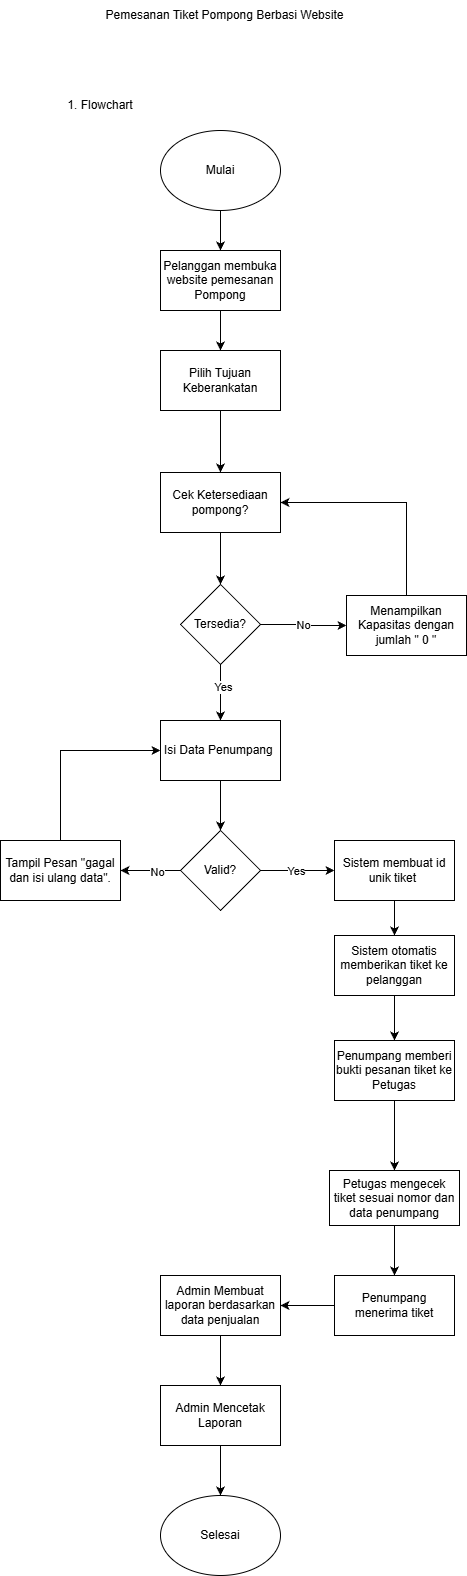

The diagram above was exported from draw.io. Its source (the exported page's mxGraphModel, read from the mxfile embedded in the PNG):
<mxGraphModel dx="1452" dy="1863" grid="1" gridSize="10" guides="1" tooltips="1" connect="1" arrows="1" fold="1" page="1" pageScale="1" pageWidth="827" pageHeight="1169" math="0" shadow="0">
  <root>
    <mxCell id="WIyWlLk6GJQsqaUBKTNV-0" />
    <mxCell id="WIyWlLk6GJQsqaUBKTNV-1" parent="WIyWlLk6GJQsqaUBKTNV-0" />
    <mxCell id="1k8jdsVSKcyzHvMT-p5w-73" parent="WIyWlLk6GJQsqaUBKTNV-1" style="text;html=1;whiteSpace=wrap;strokeColor=none;fillColor=none;align=center;verticalAlign=middle;rounded=0;" value="1. Flowchart" vertex="1">
      <mxGeometry height="30" width="80" x="170" y="-1030" as="geometry" />
    </mxCell>
    <mxCell id="JfqDa_YW3R7QLQrPu06y-0" parent="WIyWlLk6GJQsqaUBKTNV-1" style="text;html=1;align=center;verticalAlign=middle;resizable=0;points=[];autosize=1;strokeColor=none;fillColor=none;" value="Pemesanan Tiket Pompong Berbasi Website" vertex="1">
      <mxGeometry height="30" width="260" x="204" y="-1120" as="geometry" />
    </mxCell>
    <mxCell id="375Jgf7LjR0PoDNQM8k0-56" edge="1" parent="WIyWlLk6GJQsqaUBKTNV-1" source="375Jgf7LjR0PoDNQM8k0-57" style="edgeStyle=orthogonalEdgeStyle;rounded=0;orthogonalLoop=1;jettySize=auto;html=1;entryX=0.5;entryY=0;entryDx=0;entryDy=0;" target="375Jgf7LjR0PoDNQM8k0-59">
      <mxGeometry relative="1" as="geometry" />
    </mxCell>
    <mxCell id="375Jgf7LjR0PoDNQM8k0-57" parent="WIyWlLk6GJQsqaUBKTNV-1" style="ellipse;whiteSpace=wrap;html=1;" value="Mulai" vertex="1">
      <mxGeometry height="80" width="120" x="270" y="-990" as="geometry" />
    </mxCell>
    <mxCell id="375Jgf7LjR0PoDNQM8k0-58" edge="1" parent="WIyWlLk6GJQsqaUBKTNV-1" source="375Jgf7LjR0PoDNQM8k0-59" style="edgeStyle=orthogonalEdgeStyle;rounded=0;orthogonalLoop=1;jettySize=auto;html=1;entryX=0.5;entryY=0;entryDx=0;entryDy=0;" target="375Jgf7LjR0PoDNQM8k0-61">
      <mxGeometry relative="1" as="geometry" />
    </mxCell>
    <mxCell id="375Jgf7LjR0PoDNQM8k0-59" parent="WIyWlLk6GJQsqaUBKTNV-1" style="rounded=0;whiteSpace=wrap;html=1;" value="Pelanggan membuka website pemesanan Pompong" vertex="1">
      <mxGeometry height="60" width="120" x="270" y="-870" as="geometry" />
    </mxCell>
    <mxCell id="375Jgf7LjR0PoDNQM8k0-60" edge="1" parent="WIyWlLk6GJQsqaUBKTNV-1" source="375Jgf7LjR0PoDNQM8k0-61" style="edgeStyle=orthogonalEdgeStyle;rounded=0;orthogonalLoop=1;jettySize=auto;html=1;" target="375Jgf7LjR0PoDNQM8k0-72" value="">
      <mxGeometry relative="1" as="geometry" />
    </mxCell>
    <mxCell id="375Jgf7LjR0PoDNQM8k0-61" parent="WIyWlLk6GJQsqaUBKTNV-1" style="rounded=0;whiteSpace=wrap;html=1;" value="Pilih Tujuan Keberankatan" vertex="1">
      <mxGeometry height="60" width="120" x="270" y="-770" as="geometry" />
    </mxCell>
    <mxCell id="375Jgf7LjR0PoDNQM8k0-62" edge="1" parent="WIyWlLk6GJQsqaUBKTNV-1" source="375Jgf7LjR0PoDNQM8k0-63" style="edgeStyle=orthogonalEdgeStyle;rounded=0;orthogonalLoop=1;jettySize=auto;html=1;entryX=0.5;entryY=0;entryDx=0;entryDy=0;" target="375Jgf7LjR0PoDNQM8k0-68">
      <mxGeometry relative="1" as="geometry" />
    </mxCell>
    <mxCell id="375Jgf7LjR0PoDNQM8k0-63" parent="WIyWlLk6GJQsqaUBKTNV-1" style="rounded=0;whiteSpace=wrap;html=1;" value="Isi Data Penumpang&amp;nbsp;" vertex="1">
      <mxGeometry height="60" width="120" x="270" y="-400" as="geometry" />
    </mxCell>
    <mxCell id="375Jgf7LjR0PoDNQM8k0-64" edge="1" parent="WIyWlLk6GJQsqaUBKTNV-1" source="375Jgf7LjR0PoDNQM8k0-68" style="edgeStyle=orthogonalEdgeStyle;rounded=0;orthogonalLoop=1;jettySize=auto;html=1;entryX=1;entryY=0.5;entryDx=0;entryDy=0;" target="375Jgf7LjR0PoDNQM8k0-70">
      <mxGeometry relative="1" as="geometry" />
    </mxCell>
    <mxCell id="375Jgf7LjR0PoDNQM8k0-65" connectable="0" parent="375Jgf7LjR0PoDNQM8k0-64" style="edgeLabel;html=1;align=center;verticalAlign=middle;resizable=0;points=[];" value="No" vertex="1">
      <mxGeometry relative="1" x="-0.1933" y="1" as="geometry">
        <mxPoint as="offset" />
      </mxGeometry>
    </mxCell>
    <mxCell id="375Jgf7LjR0PoDNQM8k0-66" edge="1" parent="WIyWlLk6GJQsqaUBKTNV-1" source="375Jgf7LjR0PoDNQM8k0-68" style="edgeStyle=orthogonalEdgeStyle;rounded=0;orthogonalLoop=1;jettySize=auto;html=1;" target="375Jgf7LjR0PoDNQM8k0-81" value="">
      <mxGeometry relative="1" as="geometry" />
    </mxCell>
    <mxCell id="375Jgf7LjR0PoDNQM8k0-67" connectable="0" parent="375Jgf7LjR0PoDNQM8k0-66" style="edgeLabel;html=1;align=center;verticalAlign=middle;resizable=0;points=[];" value="Yes" vertex="1">
      <mxGeometry relative="1" x="-0.0615" as="geometry">
        <mxPoint as="offset" />
      </mxGeometry>
    </mxCell>
    <mxCell id="375Jgf7LjR0PoDNQM8k0-68" parent="WIyWlLk6GJQsqaUBKTNV-1" style="rhombus;whiteSpace=wrap;html=1;" value="Valid?" vertex="1">
      <mxGeometry height="80" width="80" x="290" y="-290" as="geometry" />
    </mxCell>
    <mxCell id="375Jgf7LjR0PoDNQM8k0-69" edge="1" parent="WIyWlLk6GJQsqaUBKTNV-1" source="375Jgf7LjR0PoDNQM8k0-70" style="edgeStyle=orthogonalEdgeStyle;rounded=0;orthogonalLoop=1;jettySize=auto;html=1;entryX=0;entryY=0.5;entryDx=0;entryDy=0;" target="375Jgf7LjR0PoDNQM8k0-63">
      <mxGeometry relative="1" as="geometry">
        <Array as="points">
          <mxPoint x="170" y="-370" />
        </Array>
      </mxGeometry>
    </mxCell>
    <mxCell id="375Jgf7LjR0PoDNQM8k0-70" parent="WIyWlLk6GJQsqaUBKTNV-1" style="rounded=0;whiteSpace=wrap;html=1;" value="Tampil Pesan &quot;gagal dan isi ulang data&quot;." vertex="1">
      <mxGeometry height="60" width="120" x="110" y="-280" as="geometry" />
    </mxCell>
    <mxCell id="375Jgf7LjR0PoDNQM8k0-71" edge="1" parent="WIyWlLk6GJQsqaUBKTNV-1" source="375Jgf7LjR0PoDNQM8k0-72" style="edgeStyle=orthogonalEdgeStyle;rounded=0;orthogonalLoop=1;jettySize=auto;html=1;" target="375Jgf7LjR0PoDNQM8k0-77" value="">
      <mxGeometry relative="1" as="geometry" />
    </mxCell>
    <mxCell id="375Jgf7LjR0PoDNQM8k0-72" parent="WIyWlLk6GJQsqaUBKTNV-1" style="rounded=0;whiteSpace=wrap;html=1;" value="Cek Ketersediaan pompong?" vertex="1">
      <mxGeometry height="60" width="120" x="270" y="-648" as="geometry" />
    </mxCell>
    <mxCell id="375Jgf7LjR0PoDNQM8k0-73" edge="1" parent="WIyWlLk6GJQsqaUBKTNV-1" source="375Jgf7LjR0PoDNQM8k0-77" style="edgeStyle=orthogonalEdgeStyle;rounded=0;orthogonalLoop=1;jettySize=auto;html=1;entryX=0;entryY=0.5;entryDx=0;entryDy=0;" target="375Jgf7LjR0PoDNQM8k0-79">
      <mxGeometry relative="1" as="geometry" />
    </mxCell>
    <mxCell id="375Jgf7LjR0PoDNQM8k0-74" connectable="0" parent="375Jgf7LjR0PoDNQM8k0-73" style="edgeLabel;html=1;align=center;verticalAlign=middle;resizable=0;points=[];" value="No" vertex="1">
      <mxGeometry relative="1" x="-0.0047" y="-1" as="geometry">
        <mxPoint as="offset" />
      </mxGeometry>
    </mxCell>
    <mxCell id="375Jgf7LjR0PoDNQM8k0-75" edge="1" parent="WIyWlLk6GJQsqaUBKTNV-1" source="375Jgf7LjR0PoDNQM8k0-77" style="edgeStyle=orthogonalEdgeStyle;rounded=0;orthogonalLoop=1;jettySize=auto;html=1;" target="375Jgf7LjR0PoDNQM8k0-63" value="">
      <mxGeometry relative="1" as="geometry" />
    </mxCell>
    <mxCell id="375Jgf7LjR0PoDNQM8k0-76" connectable="0" parent="375Jgf7LjR0PoDNQM8k0-75" style="edgeLabel;html=1;align=center;verticalAlign=middle;resizable=0;points=[];" value="Yes" vertex="1">
      <mxGeometry relative="1" x="-0.22" y="2" as="geometry">
        <mxPoint as="offset" />
      </mxGeometry>
    </mxCell>
    <mxCell id="375Jgf7LjR0PoDNQM8k0-77" parent="WIyWlLk6GJQsqaUBKTNV-1" style="rhombus;whiteSpace=wrap;html=1;" value="Tersedia?" vertex="1">
      <mxGeometry height="80" width="80" x="290" y="-536" as="geometry" />
    </mxCell>
    <mxCell id="375Jgf7LjR0PoDNQM8k0-78" edge="1" parent="WIyWlLk6GJQsqaUBKTNV-1" source="375Jgf7LjR0PoDNQM8k0-79" style="edgeStyle=orthogonalEdgeStyle;rounded=0;orthogonalLoop=1;jettySize=auto;html=1;entryX=1;entryY=0.5;entryDx=0;entryDy=0;" target="375Jgf7LjR0PoDNQM8k0-72">
      <mxGeometry relative="1" as="geometry">
        <Array as="points">
          <mxPoint x="516" y="-618" />
        </Array>
      </mxGeometry>
    </mxCell>
    <mxCell id="375Jgf7LjR0PoDNQM8k0-79" parent="WIyWlLk6GJQsqaUBKTNV-1" style="rounded=0;whiteSpace=wrap;html=1;" value="Menampilkan Kapasitas dengan jumlah &quot; 0 &quot;" vertex="1">
      <mxGeometry height="60" width="120" x="456" y="-525" as="geometry" />
    </mxCell>
    <mxCell id="375Jgf7LjR0PoDNQM8k0-80" edge="1" parent="WIyWlLk6GJQsqaUBKTNV-1" source="375Jgf7LjR0PoDNQM8k0-81" style="edgeStyle=orthogonalEdgeStyle;rounded=0;orthogonalLoop=1;jettySize=auto;html=1;" target="375Jgf7LjR0PoDNQM8k0-83" value="">
      <mxGeometry relative="1" as="geometry" />
    </mxCell>
    <mxCell id="375Jgf7LjR0PoDNQM8k0-81" parent="WIyWlLk6GJQsqaUBKTNV-1" style="rounded=0;whiteSpace=wrap;html=1;" value="Sistem membuat id unik tiket&amp;nbsp;" vertex="1">
      <mxGeometry height="60" width="120" x="444" y="-280" as="geometry" />
    </mxCell>
    <mxCell id="wkBoEEAVjKBQaACIeLro-0" edge="1" parent="WIyWlLk6GJQsqaUBKTNV-1" source="375Jgf7LjR0PoDNQM8k0-83" style="edgeStyle=orthogonalEdgeStyle;rounded=0;orthogonalLoop=1;jettySize=auto;html=1;" target="375Jgf7LjR0PoDNQM8k0-100" value="">
      <mxGeometry relative="1" as="geometry" />
    </mxCell>
    <mxCell id="375Jgf7LjR0PoDNQM8k0-83" parent="WIyWlLk6GJQsqaUBKTNV-1" style="rounded=0;whiteSpace=wrap;html=1;" value="Sistem otomatis memberikan tiket ke pelanggan" vertex="1">
      <mxGeometry height="60" width="120" x="444" y="-185" as="geometry" />
    </mxCell>
    <mxCell id="wkBoEEAVjKBQaACIeLro-1" edge="1" parent="WIyWlLk6GJQsqaUBKTNV-1" source="375Jgf7LjR0PoDNQM8k0-100" style="edgeStyle=orthogonalEdgeStyle;rounded=0;orthogonalLoop=1;jettySize=auto;html=1;" target="375Jgf7LjR0PoDNQM8k0-102" value="">
      <mxGeometry relative="1" as="geometry" />
    </mxCell>
    <mxCell id="375Jgf7LjR0PoDNQM8k0-100" parent="WIyWlLk6GJQsqaUBKTNV-1" style="rounded=0;whiteSpace=wrap;html=1;" value="Penumpang memberi bukti pesanan tiket ke Petugas" vertex="1">
      <mxGeometry height="60" width="120" x="444" y="-80" as="geometry" />
    </mxCell>
    <mxCell id="375Jgf7LjR0PoDNQM8k0-101" edge="1" parent="WIyWlLk6GJQsqaUBKTNV-1" source="375Jgf7LjR0PoDNQM8k0-102" style="edgeStyle=orthogonalEdgeStyle;rounded=0;orthogonalLoop=1;jettySize=auto;html=1;" target="375Jgf7LjR0PoDNQM8k0-104" value="">
      <mxGeometry relative="1" as="geometry" />
    </mxCell>
    <mxCell id="375Jgf7LjR0PoDNQM8k0-102" parent="WIyWlLk6GJQsqaUBKTNV-1" style="rounded=0;whiteSpace=wrap;html=1;" value="Petugas mengecek tiket sesuai nomor dan data penumpang" vertex="1">
      <mxGeometry height="55" width="130" x="439" y="50" as="geometry" />
    </mxCell>
    <mxCell id="375Jgf7LjR0PoDNQM8k0-103" edge="1" parent="WIyWlLk6GJQsqaUBKTNV-1" source="375Jgf7LjR0PoDNQM8k0-104" style="edgeStyle=orthogonalEdgeStyle;rounded=0;orthogonalLoop=1;jettySize=auto;html=1;" target="375Jgf7LjR0PoDNQM8k0-106" value="">
      <mxGeometry relative="1" as="geometry" />
    </mxCell>
    <mxCell id="375Jgf7LjR0PoDNQM8k0-104" parent="WIyWlLk6GJQsqaUBKTNV-1" style="rounded=0;whiteSpace=wrap;html=1;" value="Penumpang menerima tiket" vertex="1">
      <mxGeometry height="60" width="120" x="444" y="155" as="geometry" />
    </mxCell>
    <mxCell id="375Jgf7LjR0PoDNQM8k0-105" edge="1" parent="WIyWlLk6GJQsqaUBKTNV-1" source="375Jgf7LjR0PoDNQM8k0-106" style="edgeStyle=orthogonalEdgeStyle;rounded=0;orthogonalLoop=1;jettySize=auto;html=1;" target="375Jgf7LjR0PoDNQM8k0-108" value="">
      <mxGeometry relative="1" as="geometry" />
    </mxCell>
    <mxCell id="375Jgf7LjR0PoDNQM8k0-106" parent="WIyWlLk6GJQsqaUBKTNV-1" style="rounded=0;whiteSpace=wrap;html=1;" value="Admin Membuat laporan berdasarkan data penjualan" vertex="1">
      <mxGeometry height="60" width="120" x="270" y="155" as="geometry" />
    </mxCell>
    <mxCell id="375Jgf7LjR0PoDNQM8k0-107" edge="1" parent="WIyWlLk6GJQsqaUBKTNV-1" source="375Jgf7LjR0PoDNQM8k0-108" style="edgeStyle=orthogonalEdgeStyle;rounded=0;orthogonalLoop=1;jettySize=auto;html=1;" target="375Jgf7LjR0PoDNQM8k0-109" value="">
      <mxGeometry relative="1" as="geometry" />
    </mxCell>
    <mxCell id="375Jgf7LjR0PoDNQM8k0-108" parent="WIyWlLk6GJQsqaUBKTNV-1" style="rounded=0;whiteSpace=wrap;html=1;" value="Admin Mencetak Laporan" vertex="1">
      <mxGeometry height="60" width="120" x="270" y="265" as="geometry" />
    </mxCell>
    <mxCell id="375Jgf7LjR0PoDNQM8k0-109" parent="WIyWlLk6GJQsqaUBKTNV-1" style="ellipse;whiteSpace=wrap;html=1;" value="Selesai" vertex="1">
      <mxGeometry height="80" width="120" x="270" y="375" as="geometry" />
    </mxCell>
  </root>
</mxGraphModel>